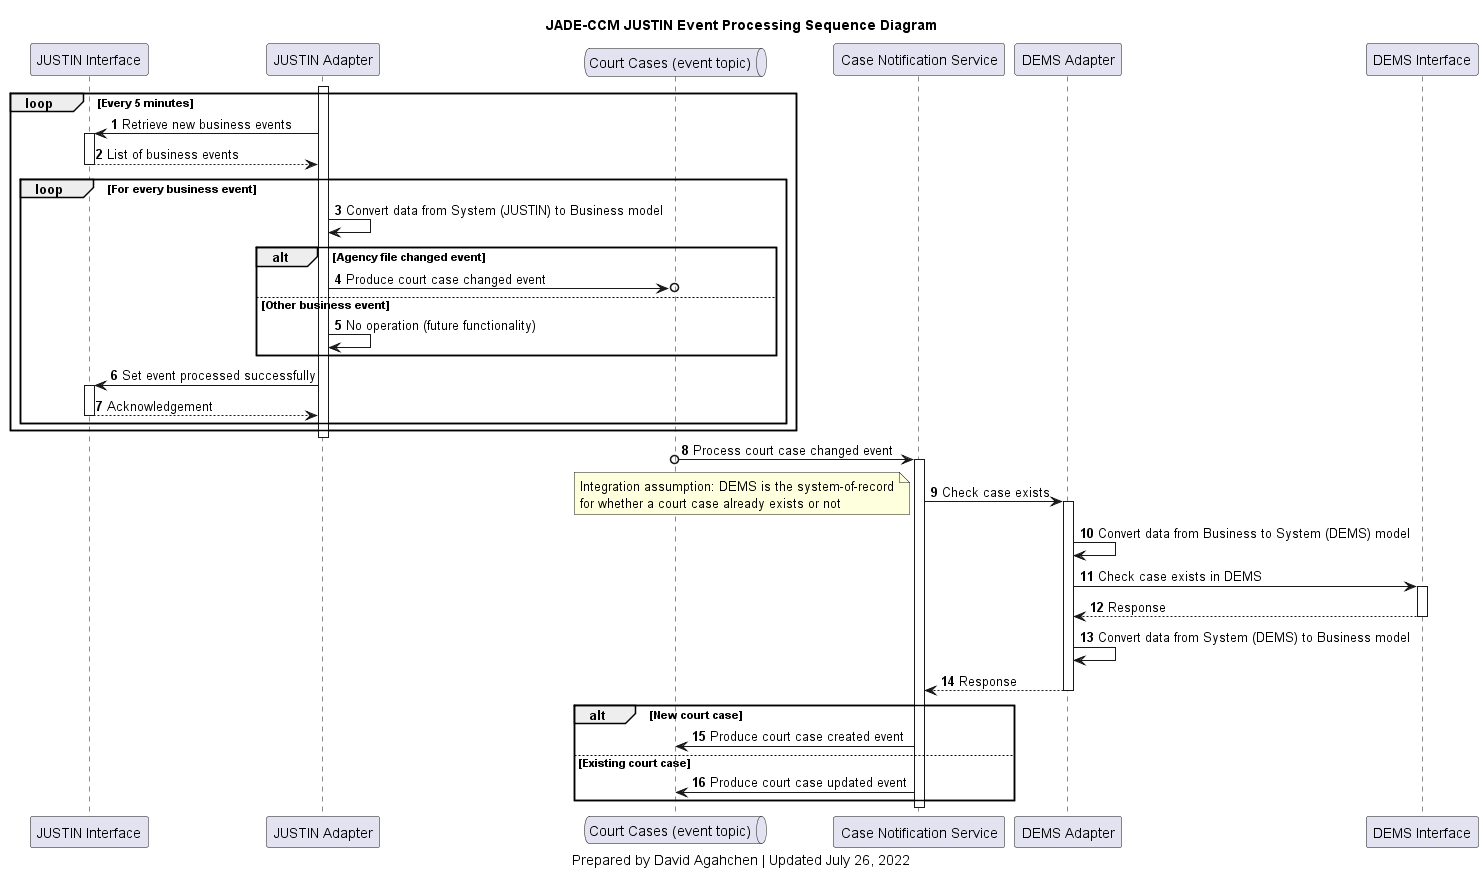

The diagram above was rendered by PlantUML. Its source (embedded in the PNG):
@startuml
'hide footbox
participant j_interface as "JUSTIN Interface"
participant j_adapter as "JUSTIN Adapter"
queue court_cases_topic as "Court Cases (event topic)"
participant case_notification_service as "Case Notification Service"
participant d_adapter as "DEMS Adapter"
participant d_interface as "DEMS Interface"

title
JADE-CCM JUSTIN Event Processing Sequence Diagram
end title

autonumber

activate j_adapter
loop Every 5 minutes
    j_adapter-> j_interface: Retrieve new business events
    activate j_interface
    j_interface --> j_adapter: List of business events
    deactivate j_interface
    loop For every business event
        j_adapter -> j_adapter: Convert data from System (JUSTIN) to Business model
        alt Agency file changed event
            j_adapter ->o court_cases_topic: Produce court case changed event
        else Other business event
            j_adapter -> j_adapter: No operation (future functionality)
        end
        j_adapter -> j_interface: Set event processed successfully
        activate j_interface
        j_interface --> j_adapter: Acknowledgement
        deactivate j_interface
    end
end
deactivate j_adapter

court_cases_topic o-> case_notification_service: Process court case changed event
activate case_notification_service
case_notification_service -> d_adapter: Check case exists
activate d_adapter
note left
Integration assumption: DEMS is the system-of-record
for whether a court case already exists or not
end note
d_adapter -> d_adapter: Convert data from Business to System (DEMS) model
d_adapter -> d_interface: Check case exists in DEMS
activate d_interface
d_interface --> d_adapter: Response
deactivate d_interface
d_adapter -> d_adapter: Convert data from System (DEMS) to Business model
d_adapter --> case_notification_service: Response
deactivate d_adapter
alt New court case
    case_notification_service -> court_cases_topic: Produce court case created event
else Existing court case
    case_notification_service -> court_cases_topic: Produce court case updated event
end
deactivate case_notification_service

caption
Prepared by David Agahchen | Updated July 26, 2022
end caption
@enduml